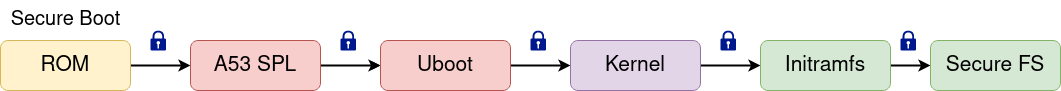

The diagram above was exported from draw.io. Its source (the exported page's mxGraphModel, read from the mxfile embedded in the PNG):
<mxGraphModel dx="1764" dy="789" grid="1" gridSize="10" guides="1" tooltips="1" connect="1" arrows="1" fold="1" page="0" pageScale="1" pageWidth="850" pageHeight="1100" math="0" shadow="0">
  <root>
    <mxCell id="0" />
    <mxCell id="1" parent="0" />
    <mxCell id="qi6eQvNTKhEa0nQc_WBd-7" value="" style="edgeStyle=orthogonalEdgeStyle;rounded=0;orthogonalLoop=1;jettySize=auto;html=1;strokeWidth=2;" edge="1" parent="1" source="qi6eQvNTKhEa0nQc_WBd-2" target="qi6eQvNTKhEa0nQc_WBd-3">
      <mxGeometry relative="1" as="geometry" />
    </mxCell>
    <mxCell id="qi6eQvNTKhEa0nQc_WBd-2" value="&lt;font style=&quot;font-size: 13px;&quot;&gt;&lt;font style=&quot;font-size: 14px;&quot;&gt;&lt;font style=&quot;font-size: 15px;&quot;&gt;&lt;font style=&quot;font-size: 16px;&quot;&gt;&lt;font style=&quot;font-size: 17px;&quot;&gt;&lt;font style=&quot;font-size: 18px;&quot;&gt;&lt;font style=&quot;font-size: 19px;&quot;&gt;&lt;font style=&quot;font-size: 20px;&quot;&gt;&lt;font style=&quot;font-size: 21px;&quot;&gt;ROM&lt;/font&gt;&lt;/font&gt;&lt;/font&gt;&lt;/font&gt;&lt;/font&gt;&lt;/font&gt;&lt;/font&gt;&lt;/font&gt;&lt;/font&gt;" style="rounded=1;whiteSpace=wrap;html=1;fillColor=#fff2cc;strokeColor=#d6b656;" vertex="1" parent="1">
      <mxGeometry x="-340" y="100" width="130" height="50" as="geometry" />
    </mxCell>
    <mxCell id="qi6eQvNTKhEa0nQc_WBd-8" value="" style="edgeStyle=orthogonalEdgeStyle;rounded=0;orthogonalLoop=1;jettySize=auto;html=1;strokeWidth=2;" edge="1" parent="1" source="qi6eQvNTKhEa0nQc_WBd-3" target="qi6eQvNTKhEa0nQc_WBd-4">
      <mxGeometry relative="1" as="geometry" />
    </mxCell>
    <mxCell id="qi6eQvNTKhEa0nQc_WBd-15" style="edgeStyle=orthogonalEdgeStyle;rounded=0;orthogonalLoop=1;jettySize=auto;html=1;" edge="1" parent="1" source="qi6eQvNTKhEa0nQc_WBd-3" target="qi6eQvNTKhEa0nQc_WBd-4">
      <mxGeometry relative="1" as="geometry" />
    </mxCell>
    <mxCell id="qi6eQvNTKhEa0nQc_WBd-3" value="&lt;font style=&quot;font-size: 13px;&quot;&gt;&lt;font style=&quot;font-size: 14px;&quot;&gt;&lt;font style=&quot;font-size: 15px;&quot;&gt;&lt;font style=&quot;font-size: 16px;&quot;&gt;&lt;font style=&quot;font-size: 17px;&quot;&gt;&lt;font style=&quot;font-size: 18px;&quot;&gt;&lt;font style=&quot;font-size: 19px;&quot;&gt;&lt;font style=&quot;font-size: 20px;&quot;&gt;&lt;font style=&quot;font-size: 21px;&quot;&gt;A53 SPL&lt;/font&gt;&lt;/font&gt;&lt;/font&gt;&lt;/font&gt;&lt;/font&gt;&lt;/font&gt;&lt;/font&gt;&lt;/font&gt;&lt;/font&gt;" style="rounded=1;whiteSpace=wrap;html=1;fillColor=#f8cecc;strokeColor=#b85450;" vertex="1" parent="1">
      <mxGeometry x="-150" y="100" width="130" height="50" as="geometry" />
    </mxCell>
    <mxCell id="qi6eQvNTKhEa0nQc_WBd-9" value="" style="edgeStyle=orthogonalEdgeStyle;rounded=0;orthogonalLoop=1;jettySize=auto;html=1;strokeWidth=2;" edge="1" parent="1" source="qi6eQvNTKhEa0nQc_WBd-4" target="qi6eQvNTKhEa0nQc_WBd-5">
      <mxGeometry relative="1" as="geometry" />
    </mxCell>
    <mxCell id="qi6eQvNTKhEa0nQc_WBd-4" value="&lt;font style=&quot;font-size: 13px;&quot;&gt;&lt;font style=&quot;font-size: 14px;&quot;&gt;&lt;font style=&quot;font-size: 15px;&quot;&gt;&lt;font style=&quot;font-size: 16px;&quot;&gt;&lt;font style=&quot;font-size: 17px;&quot;&gt;&lt;font style=&quot;font-size: 18px;&quot;&gt;&lt;font style=&quot;font-size: 19px;&quot;&gt;&lt;font style=&quot;font-size: 20px;&quot;&gt;&lt;font style=&quot;font-size: 21px;&quot;&gt;Uboot&lt;/font&gt;&lt;/font&gt;&lt;/font&gt;&lt;/font&gt;&lt;/font&gt;&lt;/font&gt;&lt;/font&gt;&lt;/font&gt;&lt;/font&gt;" style="rounded=1;whiteSpace=wrap;html=1;fillColor=#f8cecc;strokeColor=#b85450;" vertex="1" parent="1">
      <mxGeometry x="40" y="100" width="130" height="50" as="geometry" />
    </mxCell>
    <mxCell id="qi6eQvNTKhEa0nQc_WBd-10" value="" style="edgeStyle=orthogonalEdgeStyle;rounded=0;orthogonalLoop=1;jettySize=auto;html=1;strokeWidth=2;" edge="1" parent="1" source="qi6eQvNTKhEa0nQc_WBd-5" target="qi6eQvNTKhEa0nQc_WBd-6">
      <mxGeometry relative="1" as="geometry" />
    </mxCell>
    <mxCell id="qi6eQvNTKhEa0nQc_WBd-5" value="&lt;font style=&quot;font-size: 21px;&quot;&gt;Kernel&lt;/font&gt;" style="rounded=1;whiteSpace=wrap;html=1;fillColor=#e1d5e7;strokeColor=#9673a6;" vertex="1" parent="1">
      <mxGeometry x="230" y="100" width="130" height="50" as="geometry" />
    </mxCell>
    <mxCell id="qi6eQvNTKhEa0nQc_WBd-18" value="" style="edgeStyle=orthogonalEdgeStyle;rounded=0;orthogonalLoop=1;jettySize=auto;html=1;strokeWidth=2;" edge="1" parent="1" source="qi6eQvNTKhEa0nQc_WBd-6" target="qi6eQvNTKhEa0nQc_WBd-17">
      <mxGeometry relative="1" as="geometry" />
    </mxCell>
    <mxCell id="qi6eQvNTKhEa0nQc_WBd-6" value="&lt;font style=&quot;font-size: 21px;&quot;&gt;Initramfs&lt;/font&gt;" style="rounded=1;whiteSpace=wrap;html=1;fillColor=#d5e8d4;strokeColor=#82b366;" vertex="1" parent="1">
      <mxGeometry x="420" y="100" width="130" height="50" as="geometry" />
    </mxCell>
    <mxCell id="qi6eQvNTKhEa0nQc_WBd-11" value="&lt;font style=&quot;font-size: 13px;&quot;&gt;&lt;font style=&quot;font-size: 14px;&quot;&gt;&lt;font style=&quot;font-size: 15px;&quot;&gt;&lt;font style=&quot;font-size: 16px;&quot;&gt;&lt;font style=&quot;font-size: 17px;&quot;&gt;&lt;font style=&quot;font-size: 18px;&quot;&gt;&lt;font style=&quot;font-size: 19px;&quot;&gt;&lt;font style=&quot;font-size: 20px;&quot;&gt;Secure Boot&lt;/font&gt;&lt;/font&gt;&lt;/font&gt;&lt;/font&gt;&lt;/font&gt;&lt;/font&gt;&lt;/font&gt;&lt;/font&gt;" style="text;html=1;align=center;verticalAlign=middle;resizable=0;points=[];autosize=1;strokeColor=none;fillColor=none;" vertex="1" parent="1">
      <mxGeometry x="-340" y="60" width="130" height="40" as="geometry" />
    </mxCell>
    <mxCell id="qi6eQvNTKhEa0nQc_WBd-12" value="" style="sketch=0;aspect=fixed;pointerEvents=1;shadow=0;dashed=0;html=1;strokeColor=none;labelPosition=center;verticalLabelPosition=bottom;verticalAlign=top;align=center;fillColor=#00188D;shape=mxgraph.mscae.enterprise.lock" vertex="1" parent="1">
      <mxGeometry x="-190" y="90" width="15.6" height="20" as="geometry" />
    </mxCell>
    <mxCell id="qi6eQvNTKhEa0nQc_WBd-13" value="" style="sketch=0;aspect=fixed;pointerEvents=1;shadow=0;dashed=0;html=1;strokeColor=none;labelPosition=center;verticalLabelPosition=bottom;verticalAlign=top;align=center;fillColor=#00188D;shape=mxgraph.mscae.enterprise.lock" vertex="1" parent="1">
      <mxGeometry y="90" width="15.6" height="20" as="geometry" />
    </mxCell>
    <mxCell id="qi6eQvNTKhEa0nQc_WBd-14" value="" style="sketch=0;aspect=fixed;pointerEvents=1;shadow=0;dashed=0;html=1;strokeColor=none;labelPosition=center;verticalLabelPosition=bottom;verticalAlign=top;align=center;fillColor=#00188D;shape=mxgraph.mscae.enterprise.lock" vertex="1" parent="1">
      <mxGeometry x="190" y="90" width="15.6" height="20" as="geometry" />
    </mxCell>
    <mxCell id="qi6eQvNTKhEa0nQc_WBd-16" value="" style="sketch=0;aspect=fixed;pointerEvents=1;shadow=0;dashed=0;html=1;strokeColor=none;labelPosition=center;verticalLabelPosition=bottom;verticalAlign=top;align=center;fillColor=#00188D;shape=mxgraph.mscae.enterprise.lock" vertex="1" parent="1">
      <mxGeometry x="380" y="90" width="15.6" height="20" as="geometry" />
    </mxCell>
    <mxCell id="qi6eQvNTKhEa0nQc_WBd-17" value="&lt;font style=&quot;font-size: 21px;&quot;&gt;Secure &lt;font style=&quot;font-size: 21px;&quot;&gt;FS&lt;/font&gt;&lt;/font&gt;" style="rounded=1;whiteSpace=wrap;html=1;fillColor=#d5e8d4;strokeColor=#82b366;" vertex="1" parent="1">
      <mxGeometry x="590" y="100" width="130" height="50" as="geometry" />
    </mxCell>
    <mxCell id="qi6eQvNTKhEa0nQc_WBd-19" value="" style="sketch=0;aspect=fixed;pointerEvents=1;shadow=0;dashed=0;html=1;strokeColor=none;labelPosition=center;verticalLabelPosition=bottom;verticalAlign=top;align=center;fillColor=#00188D;shape=mxgraph.mscae.enterprise.lock" vertex="1" parent="1">
      <mxGeometry x="560" y="90" width="15.6" height="20" as="geometry" />
    </mxCell>
  </root>
</mxGraphModel>